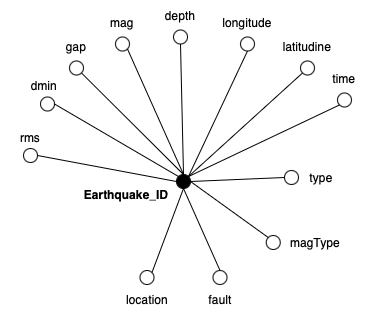

The diagram above was exported from draw.io. Its source (the exported page's mxGraphModel, read from the mxfile embedded in the PNG):
<mxGraphModel dx="976" dy="642" grid="0" gridSize="10" guides="1" tooltips="1" connect="1" arrows="1" fold="1" page="1" pageScale="1" pageWidth="1169" pageHeight="827" math="0" shadow="0">
  <root>
    <mxCell id="0" />
    <mxCell id="1" parent="0" />
    <mxCell id="SvS_41ax5-k1D1L28kZn-1" value="" style="ellipse;whiteSpace=wrap;html=1;aspect=fixed;fillColor=#000000;" parent="1" vertex="1">
      <mxGeometry x="528" y="385" width="14" height="14" as="geometry" />
    </mxCell>
    <mxCell id="SvS_41ax5-k1D1L28kZn-2" value="&lt;b&gt;Earthquake_ID&lt;/b&gt;" style="text;html=1;align=center;verticalAlign=middle;whiteSpace=wrap;rounded=0;" parent="1" vertex="1">
      <mxGeometry x="448" y="390" width="60" height="30" as="geometry" />
    </mxCell>
    <mxCell id="SvS_41ax5-k1D1L28kZn-6" value="time" style="text;html=1;align=center;verticalAlign=middle;whiteSpace=wrap;rounded=0;" parent="1" vertex="1">
      <mxGeometry x="666" y="273.5" width="60" height="30" as="geometry" />
    </mxCell>
    <mxCell id="SvS_41ax5-k1D1L28kZn-7" value="" style="ellipse;whiteSpace=wrap;html=1;aspect=fixed;fillColor=#FFFFFF;" parent="1" vertex="1">
      <mxGeometry x="689" y="303.5" width="14" height="14" as="geometry" />
    </mxCell>
    <mxCell id="SvS_41ax5-k1D1L28kZn-9" value="latitudine" style="text;html=1;align=center;verticalAlign=middle;whiteSpace=wrap;rounded=0;" parent="1" vertex="1">
      <mxGeometry x="629" y="241.5" width="60" height="30" as="geometry" />
    </mxCell>
    <mxCell id="SvS_41ax5-k1D1L28kZn-10" value="" style="ellipse;whiteSpace=wrap;html=1;aspect=fixed;fillColor=#FFFFFF;" parent="1" vertex="1">
      <mxGeometry x="652" y="271.5" width="14" height="14" as="geometry" />
    </mxCell>
    <mxCell id="SvS_41ax5-k1D1L28kZn-11" value="longitude" style="text;html=1;align=center;verticalAlign=middle;whiteSpace=wrap;rounded=0;" parent="1" vertex="1">
      <mxGeometry x="569" y="217.5" width="60" height="30" as="geometry" />
    </mxCell>
    <mxCell id="SvS_41ax5-k1D1L28kZn-12" value="" style="ellipse;whiteSpace=wrap;html=1;aspect=fixed;fillColor=#FFFFFF;" parent="1" vertex="1">
      <mxGeometry x="592" y="247.5" width="14" height="14" as="geometry" />
    </mxCell>
    <mxCell id="SvS_41ax5-k1D1L28kZn-13" value="depth" style="text;html=1;align=center;verticalAlign=middle;whiteSpace=wrap;rounded=0;" parent="1" vertex="1">
      <mxGeometry x="502" y="210.5" width="60" height="30" as="geometry" />
    </mxCell>
    <mxCell id="SvS_41ax5-k1D1L28kZn-14" value="" style="ellipse;whiteSpace=wrap;html=1;aspect=fixed;fillColor=#FFFFFF;" parent="1" vertex="1">
      <mxGeometry x="525" y="240.5" width="14" height="14" as="geometry" />
    </mxCell>
    <mxCell id="SvS_41ax5-k1D1L28kZn-15" value="mag" style="text;html=1;align=center;verticalAlign=middle;whiteSpace=wrap;rounded=0;" parent="1" vertex="1">
      <mxGeometry x="444" y="217.5" width="60" height="30" as="geometry" />
    </mxCell>
    <mxCell id="SvS_41ax5-k1D1L28kZn-16" value="" style="ellipse;whiteSpace=wrap;html=1;aspect=fixed;fillColor=#FFFFFF;" parent="1" vertex="1">
      <mxGeometry x="467" y="247.5" width="14" height="14" as="geometry" />
    </mxCell>
    <mxCell id="SvS_41ax5-k1D1L28kZn-17" value="gap" style="text;html=1;align=center;verticalAlign=middle;whiteSpace=wrap;rounded=0;" parent="1" vertex="1">
      <mxGeometry x="398" y="241.5" width="60" height="30" as="geometry" />
    </mxCell>
    <mxCell id="SvS_41ax5-k1D1L28kZn-18" value="" style="ellipse;whiteSpace=wrap;html=1;aspect=fixed;fillColor=#FFFFFF;" parent="1" vertex="1">
      <mxGeometry x="421" y="271.5" width="14" height="14" as="geometry" />
    </mxCell>
    <mxCell id="SvS_41ax5-k1D1L28kZn-19" value="dmin" style="text;html=1;align=center;verticalAlign=middle;whiteSpace=wrap;rounded=0;" parent="1" vertex="1">
      <mxGeometry x="366" y="280.5" width="60" height="30" as="geometry" />
    </mxCell>
    <mxCell id="SvS_41ax5-k1D1L28kZn-21" value="rms" style="text;html=1;align=center;verticalAlign=middle;whiteSpace=wrap;rounded=0;" parent="1" vertex="1">
      <mxGeometry x="352" y="332.5" width="60" height="30" as="geometry" />
    </mxCell>
    <mxCell id="SvS_41ax5-k1D1L28kZn-23" value="" style="endArrow=none;html=1;rounded=0;entryX=0;entryY=1;entryDx=0;entryDy=0;exitX=1;exitY=0;exitDx=0;exitDy=0;" parent="1" source="SvS_41ax5-k1D1L28kZn-1" target="SvS_41ax5-k1D1L28kZn-10" edge="1">
      <mxGeometry width="50" height="50" relative="1" as="geometry">
        <mxPoint x="542" y="299" as="sourcePoint" />
        <mxPoint x="592" y="249" as="targetPoint" />
      </mxGeometry>
    </mxCell>
    <mxCell id="SvS_41ax5-k1D1L28kZn-24" value="" style="endArrow=none;html=1;rounded=0;entryX=0.5;entryY=1;entryDx=0;entryDy=0;exitX=1;exitY=0;exitDx=0;exitDy=0;" parent="1" source="SvS_41ax5-k1D1L28kZn-1" target="SvS_41ax5-k1D1L28kZn-12" edge="1">
      <mxGeometry width="50" height="50" relative="1" as="geometry">
        <mxPoint x="542" y="299" as="sourcePoint" />
        <mxPoint x="592" y="249" as="targetPoint" />
      </mxGeometry>
    </mxCell>
    <mxCell id="SvS_41ax5-k1D1L28kZn-25" value="" style="endArrow=none;html=1;rounded=0;entryX=0.5;entryY=1;entryDx=0;entryDy=0;exitX=0.5;exitY=0;exitDx=0;exitDy=0;" parent="1" source="SvS_41ax5-k1D1L28kZn-1" target="SvS_41ax5-k1D1L28kZn-14" edge="1">
      <mxGeometry width="50" height="50" relative="1" as="geometry">
        <mxPoint x="542" y="299" as="sourcePoint" />
        <mxPoint x="592" y="249" as="targetPoint" />
      </mxGeometry>
    </mxCell>
    <mxCell id="SvS_41ax5-k1D1L28kZn-26" value="" style="endArrow=none;html=1;rounded=0;entryX=1;entryY=1;entryDx=0;entryDy=0;exitX=0.5;exitY=0;exitDx=0;exitDy=0;" parent="1" source="SvS_41ax5-k1D1L28kZn-1" target="SvS_41ax5-k1D1L28kZn-16" edge="1">
      <mxGeometry width="50" height="50" relative="1" as="geometry">
        <mxPoint x="542" y="299" as="sourcePoint" />
        <mxPoint x="592" y="249" as="targetPoint" />
      </mxGeometry>
    </mxCell>
    <mxCell id="SvS_41ax5-k1D1L28kZn-27" value="" style="endArrow=none;html=1;rounded=0;entryX=1;entryY=1;entryDx=0;entryDy=0;exitX=0.5;exitY=0;exitDx=0;exitDy=0;" parent="1" source="SvS_41ax5-k1D1L28kZn-1" target="SvS_41ax5-k1D1L28kZn-18" edge="1">
      <mxGeometry width="50" height="50" relative="1" as="geometry">
        <mxPoint x="542" y="299" as="sourcePoint" />
        <mxPoint x="592" y="249" as="targetPoint" />
      </mxGeometry>
    </mxCell>
    <mxCell id="SvS_41ax5-k1D1L28kZn-61" value="magType" style="text;html=1;align=center;verticalAlign=middle;whiteSpace=wrap;rounded=0;" parent="1" vertex="1">
      <mxGeometry x="636.75" y="438" width="60" height="30" as="geometry" />
    </mxCell>
    <mxCell id="SvS_41ax5-k1D1L28kZn-62" value="" style="ellipse;whiteSpace=wrap;html=1;aspect=fixed;fillColor=#FFFFFF;" parent="1" vertex="1">
      <mxGeometry x="617.75" y="446" width="14" height="14" as="geometry" />
    </mxCell>
    <mxCell id="SvS_41ax5-k1D1L28kZn-63" value="type" style="text;html=1;align=center;verticalAlign=middle;whiteSpace=wrap;rounded=0;" parent="1" vertex="1">
      <mxGeometry x="643" y="373" width="60" height="30" as="geometry" />
    </mxCell>
    <mxCell id="SvS_41ax5-k1D1L28kZn-64" value="" style="ellipse;whiteSpace=wrap;html=1;aspect=fixed;fillColor=#FFFFFF;" parent="1" vertex="1">
      <mxGeometry x="636" y="381" width="14" height="14" as="geometry" />
    </mxCell>
    <mxCell id="SvS_41ax5-k1D1L28kZn-70" value="location" style="text;html=1;align=center;verticalAlign=middle;whiteSpace=wrap;rounded=0;" parent="1" vertex="1">
      <mxGeometry x="468.5" y="495" width="60" height="30" as="geometry" />
    </mxCell>
    <mxCell id="SvS_41ax5-k1D1L28kZn-71" value="" style="ellipse;whiteSpace=wrap;html=1;aspect=fixed;fillColor=#FFFFFF;" parent="1" vertex="1">
      <mxGeometry x="491.5" y="481" width="14" height="14" as="geometry" />
    </mxCell>
    <mxCell id="SvS_41ax5-k1D1L28kZn-72" value="fault" style="text;html=1;align=center;verticalAlign=middle;whiteSpace=wrap;rounded=0;" parent="1" vertex="1">
      <mxGeometry x="541.5" y="495" width="60" height="30" as="geometry" />
    </mxCell>
    <mxCell id="SvS_41ax5-k1D1L28kZn-73" value="" style="ellipse;whiteSpace=wrap;html=1;aspect=fixed;fillColor=#FFFFFF;" parent="1" vertex="1">
      <mxGeometry x="564.5" y="481" width="14" height="14" as="geometry" />
    </mxCell>
    <mxCell id="SvS_41ax5-k1D1L28kZn-108" value="" style="ellipse;whiteSpace=wrap;html=1;aspect=fixed;fillColor=#FFFFFF;" parent="1" vertex="1">
      <mxGeometry x="375" y="359" width="14" height="14" as="geometry" />
    </mxCell>
    <mxCell id="SvS_41ax5-k1D1L28kZn-115" value="" style="ellipse;whiteSpace=wrap;html=1;aspect=fixed;fillColor=#FFFFFF;" parent="1" vertex="1">
      <mxGeometry x="392" y="307.5" width="14" height="14" as="geometry" />
    </mxCell>
    <mxCell id="sfSHWGgPWJq62M1J7ND0-4" value="" style="endArrow=none;html=1;rounded=0;entryX=0;entryY=0.5;entryDx=0;entryDy=0;exitX=1;exitY=0.5;exitDx=0;exitDy=0;" edge="1" parent="1" source="SvS_41ax5-k1D1L28kZn-1" target="SvS_41ax5-k1D1L28kZn-64">
      <mxGeometry width="50" height="50" relative="1" as="geometry">
        <mxPoint x="475" y="358" as="sourcePoint" />
        <mxPoint x="525" y="308" as="targetPoint" />
      </mxGeometry>
    </mxCell>
    <mxCell id="sfSHWGgPWJq62M1J7ND0-6" value="" style="endArrow=none;html=1;rounded=0;entryX=0.5;entryY=1;entryDx=0;entryDy=0;exitX=0.5;exitY=0;exitDx=0;exitDy=0;" edge="1" parent="1" source="SvS_41ax5-k1D1L28kZn-73" target="SvS_41ax5-k1D1L28kZn-1">
      <mxGeometry width="50" height="50" relative="1" as="geometry">
        <mxPoint x="475" y="358" as="sourcePoint" />
        <mxPoint x="525" y="308" as="targetPoint" />
      </mxGeometry>
    </mxCell>
    <mxCell id="sfSHWGgPWJq62M1J7ND0-7" value="" style="endArrow=none;html=1;rounded=0;entryX=0.5;entryY=1;entryDx=0;entryDy=0;exitX=1;exitY=0;exitDx=0;exitDy=0;" edge="1" parent="1" source="SvS_41ax5-k1D1L28kZn-71" target="SvS_41ax5-k1D1L28kZn-1">
      <mxGeometry width="50" height="50" relative="1" as="geometry">
        <mxPoint x="475" y="358" as="sourcePoint" />
        <mxPoint x="525" y="308" as="targetPoint" />
      </mxGeometry>
    </mxCell>
    <mxCell id="sfSHWGgPWJq62M1J7ND0-8" value="" style="endArrow=none;html=1;rounded=0;entryX=0;entryY=1;entryDx=0;entryDy=0;exitX=1;exitY=0;exitDx=0;exitDy=0;" edge="1" parent="1" source="SvS_41ax5-k1D1L28kZn-1" target="SvS_41ax5-k1D1L28kZn-7">
      <mxGeometry width="50" height="50" relative="1" as="geometry">
        <mxPoint x="475" y="358" as="sourcePoint" />
        <mxPoint x="525" y="308" as="targetPoint" />
      </mxGeometry>
    </mxCell>
    <mxCell id="sfSHWGgPWJq62M1J7ND0-10" value="" style="endArrow=none;html=1;rounded=0;entryX=1;entryY=0.5;entryDx=0;entryDy=0;exitX=0;exitY=0.5;exitDx=0;exitDy=0;" edge="1" parent="1" source="SvS_41ax5-k1D1L28kZn-1" target="SvS_41ax5-k1D1L28kZn-108">
      <mxGeometry width="50" height="50" relative="1" as="geometry">
        <mxPoint x="475" y="358" as="sourcePoint" />
        <mxPoint x="525" y="308" as="targetPoint" />
      </mxGeometry>
    </mxCell>
    <mxCell id="sfSHWGgPWJq62M1J7ND0-11" value="" style="endArrow=none;html=1;rounded=0;entryX=1;entryY=0.5;entryDx=0;entryDy=0;exitX=0;exitY=0;exitDx=0;exitDy=0;" edge="1" parent="1" source="SvS_41ax5-k1D1L28kZn-1" target="SvS_41ax5-k1D1L28kZn-115">
      <mxGeometry width="50" height="50" relative="1" as="geometry">
        <mxPoint x="475" y="358" as="sourcePoint" />
        <mxPoint x="525" y="308" as="targetPoint" />
      </mxGeometry>
    </mxCell>
    <mxCell id="sfSHWGgPWJq62M1J7ND0-12" value="" style="endArrow=none;html=1;rounded=0;entryX=0;entryY=0;entryDx=0;entryDy=0;exitX=1;exitY=0.5;exitDx=0;exitDy=0;" edge="1" parent="1" source="SvS_41ax5-k1D1L28kZn-1" target="SvS_41ax5-k1D1L28kZn-62">
      <mxGeometry width="50" height="50" relative="1" as="geometry">
        <mxPoint x="475" y="358" as="sourcePoint" />
        <mxPoint x="525" y="308" as="targetPoint" />
      </mxGeometry>
    </mxCell>
  </root>
</mxGraphModel>